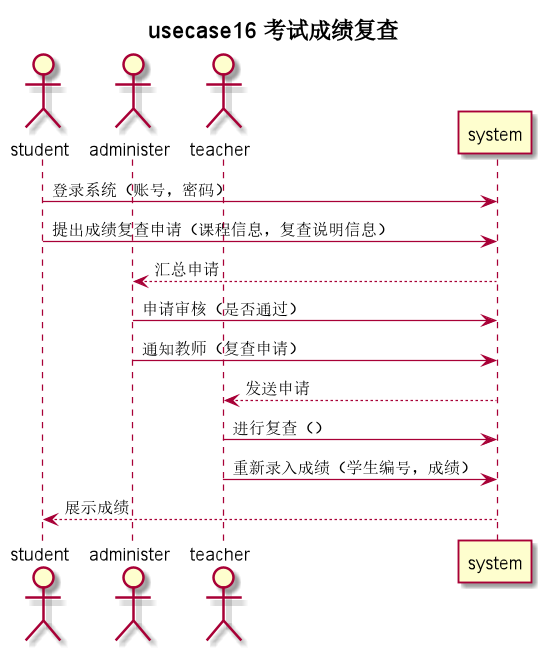

The diagram above was rendered by PlantUML. Its source (embedded in the PNG):
@startuml
title usecase16 **考试成绩复查**
actor student as u
actor administer as a
actor teacher as t
u -> system: 登录系统（账号，密码）
u -> system: 提出成绩复查申请（课程信息，复查说明信息）
system --> a: 汇总申请
a -> system: 申请审核（是否通过）
a -> system: 通知教师（复查申请）
system --> t: 发送申请
t -> system: 进行复查（）
t -> system: 重新录入成绩（学生编号，成绩）
system --> u: 展示成绩

@enduml